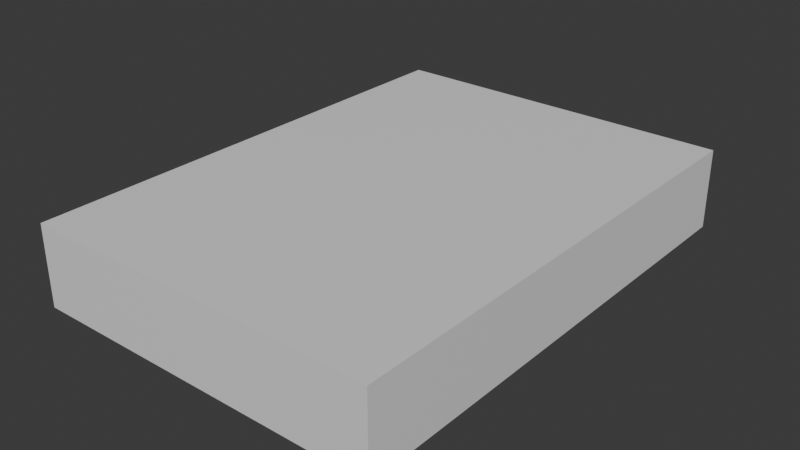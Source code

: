 # Source: Lobby.blend  (saved by Blender 4.3.34; exported with 4.5.12 LTS)
import bpy
from mathutils import Matrix  # noqa: F401  (used for matrix-valued properties, if any)

bpy.ops.wm.read_factory_settings(use_empty=True)
scene = bpy.context.scene
scene.name = 'Scene'

# ---- collections
col_collection = bpy.data.collections.new('Collection'); scene.collection.children.link(col_collection)

# ---- materials (node trees are filled in below, after node groups)
mat_material_002 = bpy.data.materials.new('Material.002')
mat_material_001 = bpy.data.materials.new('Material.001')

# ---- material node trees
mat_material_002.use_nodes = True; mat_material_002.node_tree.nodes.clear()
_N = mat_material_002.node_tree.nodes; _L = mat_material_002.node_tree.links
n0 = _N.new('ShaderNodeBsdfPrincipled'); n0.name = 'Principled BSDF'; n0.location = (10, 300)
n1 = _N.new('ShaderNodeOutputMaterial'); n1.name = 'Material Output'; n1.location = (300, 300)
_L.new(n0.outputs[0], n1.inputs[0])
n1.is_active_output = True
mat_material_001.use_nodes = True; mat_material_001.node_tree.nodes.clear()
_N = mat_material_001.node_tree.nodes; _L = mat_material_001.node_tree.links
n0 = _N.new('ShaderNodeBsdfPrincipled'); n0.name = 'Principled BSDF'; n0.location = (10, 300)
n0.inputs[0].default_value = (0.1233, 0.1233, 0.1233, 1.0)
n1 = _N.new('ShaderNodeOutputMaterial'); n1.name = 'Material Output'; n1.location = (300, 300)
_L.new(n0.outputs[0], n1.inputs[0])
n1.is_active_output = True

# ---- world
world_world = bpy.data.worlds.new('World'); scene.world = world_world
world_world.use_nodes = True; world_world.node_tree.nodes.clear()
_N = world_world.node_tree.nodes; _L = world_world.node_tree.links
n0 = _N.new('ShaderNodeOutputWorld'); n0.name = 'World Output'; n0.location = (300, 300)
n1 = _N.new('ShaderNodeBackground'); n1.name = 'Background'; n1.location = (10, 300)
n1.inputs[0].default_value = (0.05088, 0.05088, 0.05088, 1.0)
_L.new(n1.outputs[0], n0.inputs[0])
n0.is_active_output = True
world_world.color = (0.05088, 0.05088, 0.05088)
world_world.sun_shadow_jitter_overblur = 0.0

# ---- meshes
me_cube_001 = bpy.data.meshes.new('Cube.001')
me_cube_001.from_pydata([(-7.3, -11.0, 0.0), (-7.3, -11.0, 3.6), (-7.3, 11.0, 0.0), (-7.3, 11.0, 3.6), (8.6, -11.0, 0.0), (8.6, -11.0, 3.6), (8.6, 11.0, 0.0), (8.6, 11.0, 3.6), (-5.5, 9.0, 0.0), (5.5, 9.0, 0.0), (-5.5, -10.0, 0.0), (5.5, -10.0, 0.0)], [], [(0, 1, 3, 2), (2, 3, 7, 6), (6, 7, 5, 4), (4, 5, 1, 0), (9, 11, 10, 8), (8, 2, 6, 4, 0, 10, 11, 9), (10, 0, 2, 8), (7, 3, 1, 5)])
me_cube_001.polygons.foreach_set('material_index', [0, 0, 0, 0, 1, 0, 0, 0])
_uv = me_cube_001.uv_layers.new(name='UVMap')
_uv.uv.foreach_set('vector', [0.375, 0.0, 0.625, 0.0, 0.625, 0.25, 0.375, 0.25, 0.375, 0.25, 0.625, 0.25, 0.625, 0.5, 0.375, 0.5, 0.375, 0.5, 0.625, 0.5, 0.625, 0.75, 0.375, 0.75, 0.375, 0.75, 0.625, 0.75, 0.625, 1.0, 0.375, 1.0, 0.3263, 0.5227, 0.3263, 0.7386, 0.1533, 0.7386, 0.1533, 0.5227, 0.1533, 0.5227, 0.125, 0.5, 0.375, 0.5, 0.375, 0.75, 0.125, 0.75, 0.1533, 0.7386, 0.3263, 0.7386, 0.3263, 0.5227, 0.1533, 0.7386, 0.125, 0.75, 0.125, 0.5, 0.1533, 0.5227, 0.625, 0.5, 0.875, 0.5, 0.875, 0.75, 0.625, 0.75])
me_cube_001.materials.append(mat_material_002)
me_cube_001.materials.append(mat_material_001)
me_cube_001.update()
me_cube_002 = bpy.data.meshes.new('Cube.002')
me_cube_002.from_pydata([(5.5, 9.0, 3.011), (-5.5, -10.0, 3.147), (5.5, -10.0, 3.011), (-5.5, 9.0, 3.147), (-5.5, 9.0, 3.011), (5.5, -10.0, 3.147), (-5.5, -10.0, 3.011), (5.5, 9.0, 3.147)], [], [(1, 5, 2, 6), (5, 7, 0, 2), (0, 4, 6, 2), (3, 1, 6, 4), (7, 3, 4, 0), (7, 5, 1, 3)])
_uv = me_cube_002.uv_layers.new(name='UVMap')
_uv.uv.foreach_set('vector', [0.875, 0.75, 0.625, 0.75, 0.625, 0.75, 0.875, 0.75, 0.625, 0.75, 0.625, 0.5, 0.625, 0.5, 0.625, 0.75, 0.625, 0.5, 0.875, 0.5, 0.875, 0.75, 0.625, 0.75, 0.875, 0.5, 0.875, 0.75, 0.875, 0.75, 0.875, 0.5, 0.625, 0.5, 0.875, 0.5, 0.875, 0.5, 0.625, 0.5, 0.625, 0.5, 0.625, 0.75, 0.875, 0.75, 0.875, 0.5])
me_cube_002.update()

# ---- objects
ob_cube = bpy.data.objects.new('Cube', me_cube_001)
ob_cube_001 = bpy.data.objects.new('Cube.001', me_cube_002)

# ---- transforms, parenting, visibility, modifiers, constraints
ob_cube.location = (0.0, 0.0, 0.0)
ob_cube_001.location = (0.0, 0.0, 0.0)

# ---- collection membership
col_collection.objects.link(ob_cube)
col_collection.objects.link(ob_cube_001)

# ---- scene / render settings (as saved in the file)
scene.frame_start = 1; scene.frame_end = 250; scene.frame_set(1)
scene.render.engine = 'BLENDER_EEVEE_NEXT'
bpy.context.view_layer.update()

# ---- added for rendering (the .blend has no active camera and no usable light): camera, sun
cam_auto = bpy.data.cameras.new('AutoCamera')
cam_auto.lens = 50.0
cam_auto.sensor_width = 36.0
cam_auto.clip_end = 1000.0
ob_auto_camera = bpy.data.objects.new('AutoCamera', cam_auto)
scene.collection.objects.link(ob_auto_camera)
ob_auto_camera.location = (25.9844, -30.4013, 22.0675)
ob_auto_camera.rotation_euler = (1.09748, -7.21219e-08, 0.694738)
scene.camera = ob_auto_camera
light_auto_sun = bpy.data.lights.new('AutoSun', 'SUN')
light_auto_sun.energy = 3.0
light_auto_sun.angle = 0.0523599
ob_auto_sun = bpy.data.objects.new('AutoSun', light_auto_sun)
scene.collection.objects.link(ob_auto_sun)
ob_auto_sun.rotation_euler = (0.872665, 0.174533, 0.523599)
bpy.context.view_layer.update()
